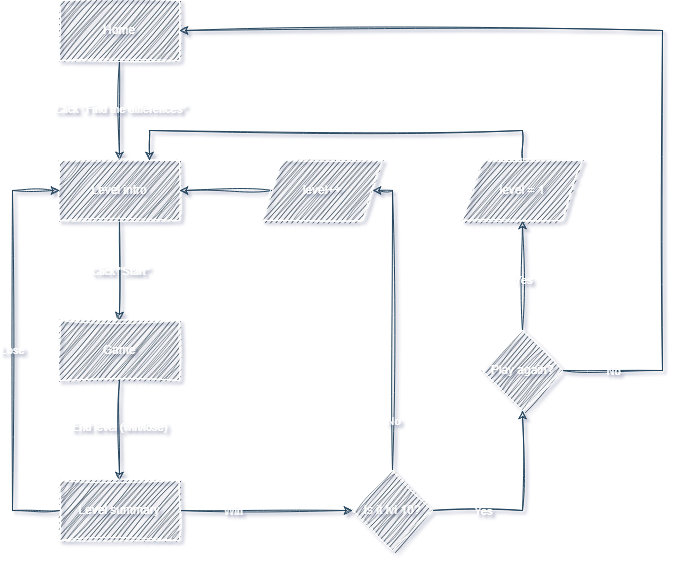

The diagram above was exported from draw.io. Its source (the exported page's mxGraphModel, read from the mxfile embedded in the PNG):
<mxGraphModel dx="2074" dy="1140" grid="1" gridSize="10" guides="1" tooltips="1" connect="1" arrows="1" fold="1" page="1" pageScale="1" pageWidth="827" pageHeight="1169" background="none" math="0" shadow="1">
  <root>
    <mxCell id="0" />
    <mxCell id="1" parent="0" />
    <mxCell id="-Qqm0d2k0KBTgHMPS6B--1" style="edgeStyle=orthogonalEdgeStyle;rounded=0;orthogonalLoop=1;jettySize=auto;html=1;labelBackgroundColor=none;fontColor=default;strokeColor=#23445D;sketch=1;curveFitting=1;jiggle=2;" parent="1" source="-Qqm0d2k0KBTgHMPS6B--3" target="-Qqm0d2k0KBTgHMPS6B--6" edge="1">
      <mxGeometry relative="1" as="geometry" />
    </mxCell>
    <mxCell id="-Qqm0d2k0KBTgHMPS6B--2" value="Click &quot;Find the differences&quot;" style="edgeLabel;html=1;align=center;verticalAlign=middle;resizable=0;points=[];labelBackgroundColor=none;rounded=0;fontColor=#FFFFFF;sketch=1;curveFitting=1;jiggle=2;" parent="-Qqm0d2k0KBTgHMPS6B--1" connectable="0" vertex="1">
      <mxGeometry x="-0.0381" relative="1" as="geometry">
        <mxPoint as="offset" />
      </mxGeometry>
    </mxCell>
    <mxCell id="-Qqm0d2k0KBTgHMPS6B--3" value="Home" style="rounded=0;whiteSpace=wrap;html=1;labelBackgroundColor=none;fillColor=#182E3E;strokeColor=#FFFFFF;fontColor=#FFFFFF;sketch=1;curveFitting=1;jiggle=2;" parent="1" vertex="1">
      <mxGeometry x="87" y="40" width="120" height="60" as="geometry" />
    </mxCell>
    <mxCell id="-Qqm0d2k0KBTgHMPS6B--4" style="edgeStyle=orthogonalEdgeStyle;rounded=0;orthogonalLoop=1;jettySize=auto;html=1;exitX=0.5;exitY=1;exitDx=0;exitDy=0;entryX=0.5;entryY=0;entryDx=0;entryDy=0;labelBackgroundColor=none;fontColor=default;strokeColor=#23445D;sketch=1;curveFitting=1;jiggle=2;" parent="1" source="-Qqm0d2k0KBTgHMPS6B--6" target="-Qqm0d2k0KBTgHMPS6B--9" edge="1">
      <mxGeometry relative="1" as="geometry" />
    </mxCell>
    <mxCell id="-Qqm0d2k0KBTgHMPS6B--5" value="Click &quot;Start&quot;" style="edgeLabel;html=1;align=center;verticalAlign=middle;resizable=0;points=[];labelBackgroundColor=none;rounded=0;fontColor=#FFFFFF;sketch=1;curveFitting=1;jiggle=2;" parent="-Qqm0d2k0KBTgHMPS6B--4" connectable="0" vertex="1">
      <mxGeometry x="0.0029" relative="1" as="geometry">
        <mxPoint as="offset" />
      </mxGeometry>
    </mxCell>
    <mxCell id="-Qqm0d2k0KBTgHMPS6B--6" value="Level intro" style="rounded=0;whiteSpace=wrap;html=1;labelBackgroundColor=none;fillColor=#182E3E;strokeColor=#FFFFFF;fontColor=#FFFFFF;sketch=1;curveFitting=1;jiggle=2;" parent="1" vertex="1">
      <mxGeometry x="87" y="200" width="120" height="60" as="geometry" />
    </mxCell>
    <mxCell id="-Qqm0d2k0KBTgHMPS6B--7" style="edgeStyle=orthogonalEdgeStyle;rounded=0;orthogonalLoop=1;jettySize=auto;html=1;entryX=0.5;entryY=0;entryDx=0;entryDy=0;labelBackgroundColor=none;fontColor=default;strokeColor=#23445D;sketch=1;curveFitting=1;jiggle=2;" parent="1" source="-Qqm0d2k0KBTgHMPS6B--9" target="-Qqm0d2k0KBTgHMPS6B--14" edge="1">
      <mxGeometry relative="1" as="geometry" />
    </mxCell>
    <mxCell id="-Qqm0d2k0KBTgHMPS6B--8" value="End level (win/lose)" style="edgeLabel;html=1;align=center;verticalAlign=middle;resizable=0;points=[];labelBackgroundColor=none;rounded=0;fontColor=#FFFFFF;sketch=1;curveFitting=1;jiggle=2;" parent="-Qqm0d2k0KBTgHMPS6B--7" connectable="0" vertex="1">
      <mxGeometry x="-0.0771" y="-1" relative="1" as="geometry">
        <mxPoint as="offset" />
      </mxGeometry>
    </mxCell>
    <mxCell id="-Qqm0d2k0KBTgHMPS6B--9" value="Game" style="rounded=0;whiteSpace=wrap;html=1;labelBackgroundColor=none;fillColor=#182E3E;strokeColor=#FFFFFF;fontColor=#FFFFFF;sketch=1;curveFitting=1;jiggle=2;" parent="1" vertex="1">
      <mxGeometry x="87" y="360" width="120" height="60" as="geometry" />
    </mxCell>
    <mxCell id="-Qqm0d2k0KBTgHMPS6B--10" style="edgeStyle=orthogonalEdgeStyle;rounded=0;orthogonalLoop=1;jettySize=auto;html=1;entryX=0;entryY=0.5;entryDx=0;entryDy=0;labelBackgroundColor=none;fontColor=default;strokeColor=#23445D;sketch=1;curveFitting=1;jiggle=2;" parent="1" source="-Qqm0d2k0KBTgHMPS6B--14" target="-Qqm0d2k0KBTgHMPS6B--6" edge="1">
      <mxGeometry relative="1" as="geometry">
        <Array as="points">
          <mxPoint x="40" y="550" />
          <mxPoint x="40" y="230" />
        </Array>
      </mxGeometry>
    </mxCell>
    <mxCell id="-Qqm0d2k0KBTgHMPS6B--11" value="Lose" style="edgeLabel;html=1;align=center;verticalAlign=middle;resizable=0;points=[];labelBackgroundColor=none;rounded=0;fontColor=#FFFFFF;sketch=1;curveFitting=1;jiggle=2;" parent="-Qqm0d2k0KBTgHMPS6B--10" connectable="0" vertex="1">
      <mxGeometry x="0.005" y="1" relative="1" as="geometry">
        <mxPoint as="offset" />
      </mxGeometry>
    </mxCell>
    <mxCell id="-Qqm0d2k0KBTgHMPS6B--12" style="edgeStyle=orthogonalEdgeStyle;rounded=0;orthogonalLoop=1;jettySize=auto;html=1;exitX=1;exitY=0.5;exitDx=0;exitDy=0;labelBackgroundColor=none;fontColor=default;strokeColor=#23445D;sketch=1;curveFitting=1;jiggle=2;" parent="1" source="-Qqm0d2k0KBTgHMPS6B--14" target="-Qqm0d2k0KBTgHMPS6B--19" edge="1">
      <mxGeometry relative="1" as="geometry" />
    </mxCell>
    <mxCell id="-Qqm0d2k0KBTgHMPS6B--13" value="Win" style="edgeLabel;html=1;align=center;verticalAlign=middle;resizable=0;points=[];labelBackgroundColor=none;rounded=0;fontColor=#FFFFFF;sketch=1;curveFitting=1;jiggle=2;" parent="-Qqm0d2k0KBTgHMPS6B--12" connectable="0" vertex="1">
      <mxGeometry x="-0.2039" y="-1" relative="1" as="geometry">
        <mxPoint x="-16" y="-1" as="offset" />
      </mxGeometry>
    </mxCell>
    <mxCell id="-Qqm0d2k0KBTgHMPS6B--14" value="Level summary" style="rounded=0;whiteSpace=wrap;html=1;labelBackgroundColor=none;fillColor=#182E3E;strokeColor=#FFFFFF;fontColor=#FFFFFF;sketch=1;curveFitting=1;jiggle=2;" parent="1" vertex="1">
      <mxGeometry x="87" y="520" width="120" height="60" as="geometry" />
    </mxCell>
    <mxCell id="-Qqm0d2k0KBTgHMPS6B--15" style="edgeStyle=orthogonalEdgeStyle;rounded=0;orthogonalLoop=1;jettySize=auto;html=1;exitX=0.5;exitY=0;exitDx=0;exitDy=0;entryX=1;entryY=0.5;entryDx=0;entryDy=0;labelBackgroundColor=none;fontColor=default;strokeColor=#23445D;sketch=1;curveFitting=1;jiggle=2;" parent="1" source="-Qqm0d2k0KBTgHMPS6B--19" target="-Qqm0d2k0KBTgHMPS6B--21" edge="1">
      <mxGeometry relative="1" as="geometry">
        <mxPoint x="280" y="230" as="targetPoint" />
        <Array as="points">
          <mxPoint x="420" y="230" />
        </Array>
      </mxGeometry>
    </mxCell>
    <mxCell id="-Qqm0d2k0KBTgHMPS6B--16" value="No" style="edgeLabel;html=1;align=center;verticalAlign=middle;resizable=0;points=[];labelBackgroundColor=none;rounded=0;fontColor=#FFFFFF;sketch=1;curveFitting=1;jiggle=2;" parent="-Qqm0d2k0KBTgHMPS6B--15" connectable="0" vertex="1">
      <mxGeometry x="0.2867" y="2" relative="1" as="geometry">
        <mxPoint x="2" y="143" as="offset" />
      </mxGeometry>
    </mxCell>
    <mxCell id="-Qqm0d2k0KBTgHMPS6B--17" style="edgeStyle=orthogonalEdgeStyle;rounded=0;orthogonalLoop=1;jettySize=auto;html=1;entryX=0.5;entryY=1;entryDx=0;entryDy=0;labelBackgroundColor=none;fontColor=default;strokeColor=#23445D;sketch=1;curveFitting=1;jiggle=2;" parent="1" source="-Qqm0d2k0KBTgHMPS6B--19" target="-Qqm0d2k0KBTgHMPS6B--26" edge="1">
      <mxGeometry relative="1" as="geometry" />
    </mxCell>
    <mxCell id="-Qqm0d2k0KBTgHMPS6B--18" value="Yes" style="edgeLabel;html=1;align=center;verticalAlign=middle;resizable=0;points=[];labelBackgroundColor=none;rounded=0;fontColor=#FFFFFF;sketch=1;curveFitting=1;jiggle=2;" parent="-Qqm0d2k0KBTgHMPS6B--17" connectable="0" vertex="1">
      <mxGeometry x="-0.0214" relative="1" as="geometry">
        <mxPoint x="-40" y="3" as="offset" />
      </mxGeometry>
    </mxCell>
    <mxCell id="-Qqm0d2k0KBTgHMPS6B--19" value="Is it lvl 10?" style="rhombus;whiteSpace=wrap;html=1;labelBackgroundColor=none;rounded=0;fillColor=#182E3E;strokeColor=#FFFFFF;fontColor=#FFFFFF;sketch=1;curveFitting=1;jiggle=2;" parent="1" vertex="1">
      <mxGeometry x="380" y="510" width="80" height="80" as="geometry" />
    </mxCell>
    <mxCell id="-Qqm0d2k0KBTgHMPS6B--20" style="edgeStyle=orthogonalEdgeStyle;rounded=0;orthogonalLoop=1;jettySize=auto;html=1;labelBackgroundColor=none;fontColor=default;strokeColor=#23445D;sketch=1;curveFitting=1;jiggle=2;" parent="1" source="-Qqm0d2k0KBTgHMPS6B--21" target="-Qqm0d2k0KBTgHMPS6B--6" edge="1">
      <mxGeometry relative="1" as="geometry" />
    </mxCell>
    <mxCell id="-Qqm0d2k0KBTgHMPS6B--21" value="level++" style="shape=parallelogram;perimeter=parallelogramPerimeter;whiteSpace=wrap;html=1;fixedSize=1;labelBackgroundColor=none;rounded=0;fillColor=#182E3E;strokeColor=#FFFFFF;fontColor=#FFFFFF;sketch=1;curveFitting=1;jiggle=2;" parent="1" vertex="1">
      <mxGeometry x="290" y="200" width="120" height="60" as="geometry" />
    </mxCell>
    <mxCell id="-Qqm0d2k0KBTgHMPS6B--22" style="edgeStyle=orthogonalEdgeStyle;rounded=0;orthogonalLoop=1;jettySize=auto;html=1;entryX=0.5;entryY=1;entryDx=0;entryDy=0;labelBackgroundColor=none;fontColor=default;strokeColor=#23445D;sketch=1;curveFitting=1;jiggle=2;" parent="1" source="-Qqm0d2k0KBTgHMPS6B--26" target="-Qqm0d2k0KBTgHMPS6B--28" edge="1">
      <mxGeometry relative="1" as="geometry" />
    </mxCell>
    <mxCell id="-Qqm0d2k0KBTgHMPS6B--23" value="Yes" style="edgeLabel;html=1;align=center;verticalAlign=middle;resizable=0;points=[];labelBackgroundColor=none;rounded=0;fontColor=#FFFFFF;sketch=1;curveFitting=1;jiggle=2;" parent="-Qqm0d2k0KBTgHMPS6B--22" connectable="0" vertex="1">
      <mxGeometry x="-0.0079" relative="1" as="geometry">
        <mxPoint y="4" as="offset" />
      </mxGeometry>
    </mxCell>
    <mxCell id="-Qqm0d2k0KBTgHMPS6B--24" style="edgeStyle=orthogonalEdgeStyle;rounded=0;orthogonalLoop=1;jettySize=auto;html=1;entryX=1;entryY=0.5;entryDx=0;entryDy=0;labelBackgroundColor=none;fontColor=default;strokeColor=#23445D;sketch=1;curveFitting=1;jiggle=2;" parent="1" source="-Qqm0d2k0KBTgHMPS6B--26" target="-Qqm0d2k0KBTgHMPS6B--3" edge="1">
      <mxGeometry relative="1" as="geometry">
        <Array as="points">
          <mxPoint x="690" y="410" />
          <mxPoint x="690" y="70" />
        </Array>
      </mxGeometry>
    </mxCell>
    <mxCell id="-Qqm0d2k0KBTgHMPS6B--25" value="No" style="edgeLabel;html=1;align=center;verticalAlign=middle;resizable=0;points=[];labelBackgroundColor=none;rounded=0;fontColor=#FFFFFF;sketch=1;curveFitting=1;jiggle=2;" parent="-Qqm0d2k0KBTgHMPS6B--24" connectable="0" vertex="1">
      <mxGeometry x="-0.442" y="-1" relative="1" as="geometry">
        <mxPoint x="-51" y="158" as="offset" />
      </mxGeometry>
    </mxCell>
    <mxCell id="-Qqm0d2k0KBTgHMPS6B--26" value="Play again?" style="rhombus;whiteSpace=wrap;html=1;labelBackgroundColor=none;rounded=0;fillColor=#182E3E;strokeColor=#FFFFFF;fontColor=#FFFFFF;sketch=1;curveFitting=1;jiggle=2;" parent="1" vertex="1">
      <mxGeometry x="510" y="370" width="80" height="80" as="geometry" />
    </mxCell>
    <mxCell id="-Qqm0d2k0KBTgHMPS6B--27" style="edgeStyle=orthogonalEdgeStyle;rounded=0;orthogonalLoop=1;jettySize=auto;html=1;entryX=0.75;entryY=0;entryDx=0;entryDy=0;labelBackgroundColor=none;fontColor=default;strokeColor=#23445D;sketch=1;curveFitting=1;jiggle=2;" parent="1" source="-Qqm0d2k0KBTgHMPS6B--28" target="-Qqm0d2k0KBTgHMPS6B--6" edge="1">
      <mxGeometry relative="1" as="geometry">
        <Array as="points">
          <mxPoint x="550" y="170" />
          <mxPoint x="177" y="170" />
        </Array>
      </mxGeometry>
    </mxCell>
    <mxCell id="-Qqm0d2k0KBTgHMPS6B--28" value="level = 1" style="shape=parallelogram;perimeter=parallelogramPerimeter;whiteSpace=wrap;html=1;fixedSize=1;labelBackgroundColor=none;rounded=0;fillColor=#182E3E;strokeColor=#FFFFFF;fontColor=#FFFFFF;sketch=1;curveFitting=1;jiggle=2;" parent="1" vertex="1">
      <mxGeometry x="490" y="200" width="120" height="60" as="geometry" />
    </mxCell>
  </root>
</mxGraphModel>